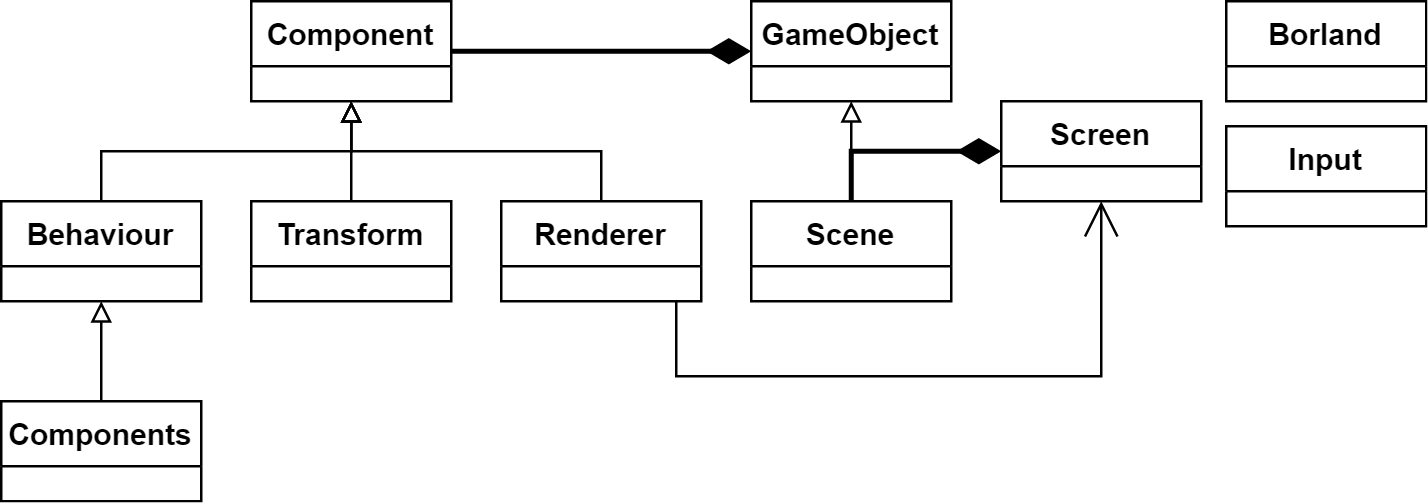

The diagram above was exported from draw.io. Its source (the exported page's mxGraphModel, read from the mxfile embedded in the PNG):
<mxGraphModel dx="825" dy="462" grid="1" gridSize="10" guides="1" tooltips="1" connect="1" arrows="1" fold="1" page="1" pageScale="1" pageWidth="827" pageHeight="1169" math="0" shadow="0">
  <root>
    <mxCell id="0" />
    <mxCell id="1" parent="0" />
    <mxCell id="FsGl9g20fo7mwqYBCYDl-1" style="edgeStyle=orthogonalEdgeStyle;rounded=0;orthogonalLoop=1;jettySize=auto;html=1;endArrow=diamondThin;endFill=1;endSize=12;strokeWidth=2;" edge="1" parent="1" source="FsGl9g20fo7mwqYBCYDl-324" target="FsGl9g20fo7mwqYBCYDl-66">
      <mxGeometry relative="1" as="geometry">
        <mxPoint x="920" y="300" as="sourcePoint" />
        <mxPoint x="1410" y="139" as="targetPoint" />
        <Array as="points">
          <mxPoint x="970" y="260" />
          <mxPoint x="970" y="260" />
        </Array>
      </mxGeometry>
    </mxCell>
    <mxCell id="FsGl9g20fo7mwqYBCYDl-4" style="edgeStyle=orthogonalEdgeStyle;rounded=0;orthogonalLoop=1;jettySize=auto;html=1;exitX=0.5;exitY=0;exitDx=0;exitDy=0;endArrow=block;endFill=0;startSize=6;" edge="1" parent="1" source="FsGl9g20fo7mwqYBCYDl-5" target="FsGl9g20fo7mwqYBCYDl-324">
      <mxGeometry relative="1" as="geometry">
        <mxPoint x="835" y="300" as="targetPoint" />
      </mxGeometry>
    </mxCell>
    <mxCell id="FsGl9g20fo7mwqYBCYDl-5" value="Behaviour" style="swimlane;fontStyle=1;align=center;verticalAlign=top;childLayout=stackLayout;horizontal=1;startSize=26;horizontalStack=0;resizeParent=1;resizeParentMax=0;resizeLast=0;collapsible=1;marginBottom=0;" vertex="1" parent="1">
      <mxGeometry x="680" y="320" width="80" height="40" as="geometry" />
    </mxCell>
    <mxCell id="FsGl9g20fo7mwqYBCYDl-11" style="edgeStyle=orthogonalEdgeStyle;rounded=0;orthogonalLoop=1;jettySize=auto;html=1;exitX=0.5;exitY=0;exitDx=0;exitDy=0;endArrow=block;endFill=0;startSize=6;" edge="1" parent="1" source="FsGl9g20fo7mwqYBCYDl-12" target="FsGl9g20fo7mwqYBCYDl-324">
      <mxGeometry relative="1" as="geometry">
        <mxPoint x="820" y="340" as="targetPoint" />
      </mxGeometry>
    </mxCell>
    <mxCell id="FsGl9g20fo7mwqYBCYDl-12" value="Transform" style="swimlane;fontStyle=1;align=center;verticalAlign=top;childLayout=stackLayout;horizontal=1;startSize=26;horizontalStack=0;resizeParent=1;resizeParentMax=0;resizeLast=0;collapsible=1;marginBottom=0;" vertex="1" parent="1">
      <mxGeometry x="780" y="320" width="80" height="40" as="geometry" />
    </mxCell>
    <mxCell id="FsGl9g20fo7mwqYBCYDl-26" style="edgeStyle=orthogonalEdgeStyle;rounded=0;orthogonalLoop=1;jettySize=auto;html=1;exitX=0.5;exitY=0;exitDx=0;exitDy=0;endArrow=block;endFill=0;startSize=6;" edge="1" parent="1" source="FsGl9g20fo7mwqYBCYDl-27" target="FsGl9g20fo7mwqYBCYDl-324">
      <mxGeometry relative="1" as="geometry">
        <mxPoint x="835" y="300" as="targetPoint" />
      </mxGeometry>
    </mxCell>
    <mxCell id="FsGl9g20fo7mwqYBCYDl-27" value="Renderer" style="swimlane;fontStyle=1;align=center;verticalAlign=top;childLayout=stackLayout;horizontal=1;startSize=26;horizontalStack=0;resizeParent=1;resizeParentMax=0;resizeLast=0;collapsible=1;marginBottom=0;" vertex="1" parent="1">
      <mxGeometry x="880" y="320" width="80" height="40" as="geometry" />
    </mxCell>
    <mxCell id="FsGl9g20fo7mwqYBCYDl-66" value="GameObject" style="swimlane;fontStyle=1;align=center;verticalAlign=top;childLayout=stackLayout;horizontal=1;startSize=26;horizontalStack=0;resizeParent=1;resizeParentMax=0;resizeLast=0;collapsible=1;marginBottom=0;" vertex="1" parent="1">
      <mxGeometry x="980" y="240" width="80" height="40" as="geometry" />
    </mxCell>
    <mxCell id="FsGl9g20fo7mwqYBCYDl-107" value="Input" style="swimlane;fontStyle=1;align=center;verticalAlign=top;childLayout=stackLayout;horizontal=1;startSize=26;horizontalStack=0;resizeParent=1;resizeParentMax=0;resizeLast=0;collapsible=1;marginBottom=0;" vertex="1" parent="1">
      <mxGeometry x="1170" y="290" width="80" height="40" as="geometry" />
    </mxCell>
    <mxCell id="FsGl9g20fo7mwqYBCYDl-136" value="Screen" style="swimlane;fontStyle=1;align=center;verticalAlign=top;childLayout=stackLayout;horizontal=1;startSize=26;horizontalStack=0;resizeParent=1;resizeParentMax=0;resizeLast=0;collapsible=1;marginBottom=0;" vertex="1" parent="1">
      <mxGeometry x="1080" y="280" width="80" height="40" as="geometry" />
    </mxCell>
    <mxCell id="FsGl9g20fo7mwqYBCYDl-162" value="Borland" style="swimlane;fontStyle=1;align=center;verticalAlign=top;childLayout=stackLayout;horizontal=1;startSize=26;horizontalStack=0;resizeParent=1;resizeParentMax=0;resizeLast=0;collapsible=1;marginBottom=0;" vertex="1" parent="1">
      <mxGeometry x="1170" y="240" width="80" height="40" as="geometry" />
    </mxCell>
    <mxCell id="FsGl9g20fo7mwqYBCYDl-283" style="edgeStyle=orthogonalEdgeStyle;rounded=0;orthogonalLoop=1;jettySize=auto;html=1;exitX=0.5;exitY=0;exitDx=0;exitDy=0;endArrow=block;endFill=0;startSize=6;" edge="1" parent="1" source="FsGl9g20fo7mwqYBCYDl-284" target="FsGl9g20fo7mwqYBCYDl-66">
      <mxGeometry relative="1" as="geometry" />
    </mxCell>
    <mxCell id="FsGl9g20fo7mwqYBCYDl-284" value="Scene" style="swimlane;fontStyle=1;align=center;verticalAlign=top;childLayout=stackLayout;horizontal=1;startSize=26;horizontalStack=0;resizeParent=1;resizeParentMax=0;resizeLast=0;collapsible=1;marginBottom=0;" vertex="1" parent="1">
      <mxGeometry x="980" y="320" width="80" height="40" as="geometry" />
    </mxCell>
    <mxCell id="FsGl9g20fo7mwqYBCYDl-320" style="edgeStyle=orthogonalEdgeStyle;rounded=0;orthogonalLoop=1;jettySize=auto;html=1;endArrow=diamondThin;endFill=1;startSize=6;endSize=12;strokeWidth=2;" edge="1" parent="1" source="FsGl9g20fo7mwqYBCYDl-284" target="FsGl9g20fo7mwqYBCYDl-136">
      <mxGeometry relative="1" as="geometry">
        <mxPoint x="1680" y="1565" as="sourcePoint" />
        <mxPoint x="1760" y="503" as="targetPoint" />
        <Array as="points">
          <mxPoint x="1020" y="300" />
        </Array>
      </mxGeometry>
    </mxCell>
    <mxCell id="FsGl9g20fo7mwqYBCYDl-323" style="edgeStyle=orthogonalEdgeStyle;rounded=0;orthogonalLoop=1;jettySize=auto;html=1;endArrow=open;endFill=0;startSize=6;endSize=12;strokeWidth=1;" edge="1" parent="1" source="FsGl9g20fo7mwqYBCYDl-27" target="FsGl9g20fo7mwqYBCYDl-136">
      <mxGeometry relative="1" as="geometry">
        <mxPoint x="1880" y="320" as="targetPoint" />
        <Array as="points">
          <mxPoint x="950" y="390" />
          <mxPoint x="1120" y="390" />
        </Array>
        <mxPoint x="1180" y="716" as="sourcePoint" />
      </mxGeometry>
    </mxCell>
    <mxCell id="FsGl9g20fo7mwqYBCYDl-324" value="Component" style="swimlane;fontStyle=1;align=center;verticalAlign=top;childLayout=stackLayout;horizontal=1;startSize=26;horizontalStack=0;resizeParent=1;resizeParentMax=0;resizeLast=0;collapsible=1;marginBottom=0;" vertex="1" parent="1">
      <mxGeometry x="780" y="240" width="80" height="40" as="geometry" />
    </mxCell>
    <mxCell id="FsGl9g20fo7mwqYBCYDl-325" value="Components" style="swimlane;fontStyle=1;align=center;verticalAlign=top;childLayout=stackLayout;horizontal=1;startSize=26;horizontalStack=0;resizeParent=1;resizeParentMax=0;resizeLast=0;collapsible=1;marginBottom=0;" vertex="1" parent="1">
      <mxGeometry x="680" y="400" width="80" height="40" as="geometry" />
    </mxCell>
    <mxCell id="FsGl9g20fo7mwqYBCYDl-327" style="edgeStyle=orthogonalEdgeStyle;rounded=0;orthogonalLoop=1;jettySize=auto;html=1;endArrow=block;endFill=0;startSize=6;" edge="1" parent="1" source="FsGl9g20fo7mwqYBCYDl-325" target="FsGl9g20fo7mwqYBCYDl-5">
      <mxGeometry relative="1" as="geometry">
        <mxPoint x="730" y="330" as="sourcePoint" />
        <mxPoint x="850" y="290" as="targetPoint" />
      </mxGeometry>
    </mxCell>
  </root>
</mxGraphModel>